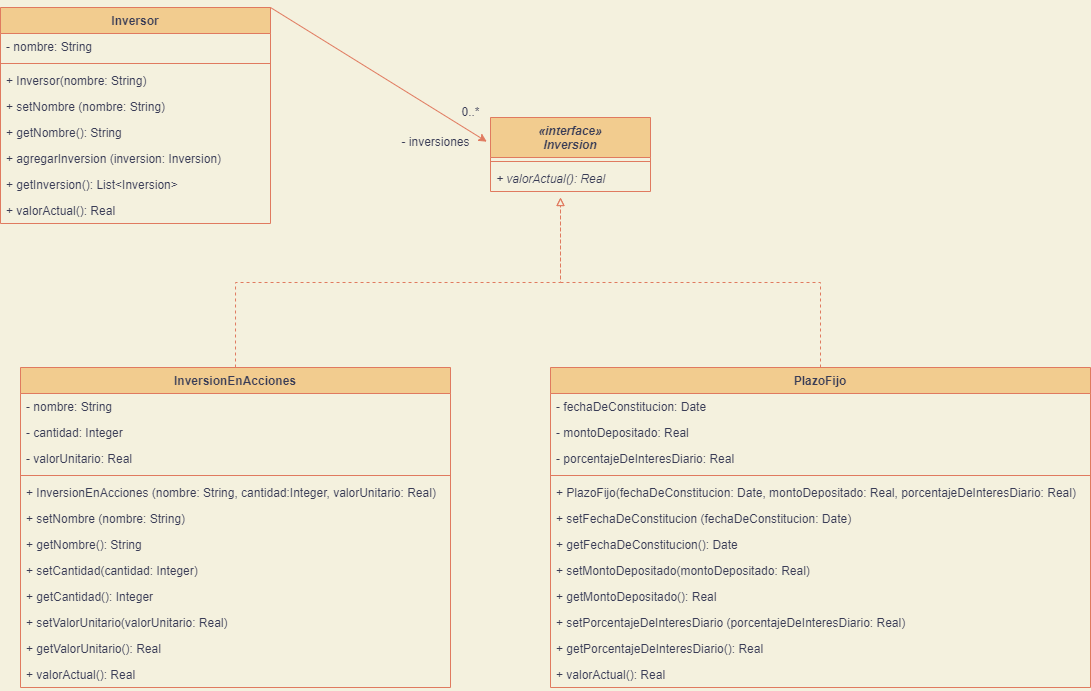

The diagram above was exported from draw.io. Its source (the exported page's mxGraphModel, read from the mxfile embedded in the PNG):
<mxGraphModel dx="522" dy="335" grid="1" gridSize="10" guides="1" tooltips="1" connect="1" arrows="1" fold="1" page="1" pageScale="1" pageWidth="827" pageHeight="1169" background="#F4F1DE" math="0" shadow="0">
  <root>
    <mxCell id="0" />
    <mxCell id="1" parent="0" />
    <mxCell id="Ht0neL3PqUrC3I6IZB-P-1" value="Inversor" style="swimlane;fontStyle=1;align=center;verticalAlign=top;childLayout=stackLayout;horizontal=1;startSize=26;horizontalStack=0;resizeParent=1;resizeParentMax=0;resizeLast=0;collapsible=1;marginBottom=0;fillColor=#F2CC8F;strokeColor=#E07A5F;fontColor=#393C56;rounded=0;" vertex="1" parent="1">
      <mxGeometry x="20" y="390" width="270" height="216" as="geometry" />
    </mxCell>
    <mxCell id="Ht0neL3PqUrC3I6IZB-P-2" value="- nombre: String" style="text;strokeColor=none;fillColor=none;align=left;verticalAlign=top;spacingLeft=4;spacingRight=4;overflow=hidden;rotatable=0;points=[[0,0.5],[1,0.5]];portConstraint=eastwest;fontColor=#393C56;rounded=0;" vertex="1" parent="Ht0neL3PqUrC3I6IZB-P-1">
      <mxGeometry y="26" width="270" height="26" as="geometry" />
    </mxCell>
    <mxCell id="Ht0neL3PqUrC3I6IZB-P-3" value="" style="line;strokeWidth=1;fillColor=none;align=left;verticalAlign=middle;spacingTop=-1;spacingLeft=3;spacingRight=3;rotatable=0;labelPosition=right;points=[];portConstraint=eastwest;strokeColor=#E07A5F;labelBackgroundColor=#F4F1DE;fontColor=#393C56;rounded=0;" vertex="1" parent="Ht0neL3PqUrC3I6IZB-P-1">
      <mxGeometry y="52" width="270" height="8" as="geometry" />
    </mxCell>
    <mxCell id="Ht0neL3PqUrC3I6IZB-P-11" value="+ Inversor(nombre: String)" style="text;strokeColor=none;fillColor=none;align=left;verticalAlign=top;spacingLeft=4;spacingRight=4;overflow=hidden;rotatable=0;points=[[0,0.5],[1,0.5]];portConstraint=eastwest;fontColor=#393C56;rounded=0;" vertex="1" parent="Ht0neL3PqUrC3I6IZB-P-1">
      <mxGeometry y="60" width="270" height="26" as="geometry" />
    </mxCell>
    <mxCell id="Ht0neL3PqUrC3I6IZB-P-4" value="+ setNombre (nombre: String)" style="text;strokeColor=none;fillColor=none;align=left;verticalAlign=top;spacingLeft=4;spacingRight=4;overflow=hidden;rotatable=0;points=[[0,0.5],[1,0.5]];portConstraint=eastwest;fontColor=#393C56;rounded=0;" vertex="1" parent="Ht0neL3PqUrC3I6IZB-P-1">
      <mxGeometry y="86" width="270" height="26" as="geometry" />
    </mxCell>
    <mxCell id="Ht0neL3PqUrC3I6IZB-P-7" value="+ getNombre(): String" style="text;strokeColor=none;fillColor=none;align=left;verticalAlign=top;spacingLeft=4;spacingRight=4;overflow=hidden;rotatable=0;points=[[0,0.5],[1,0.5]];portConstraint=eastwest;fontColor=#393C56;rounded=0;" vertex="1" parent="Ht0neL3PqUrC3I6IZB-P-1">
      <mxGeometry y="112" width="270" height="26" as="geometry" />
    </mxCell>
    <mxCell id="Ht0neL3PqUrC3I6IZB-P-8" value="+ agregarInversion (inversion: Inversion)" style="text;strokeColor=none;fillColor=none;align=left;verticalAlign=top;spacingLeft=4;spacingRight=4;overflow=hidden;rotatable=0;points=[[0,0.5],[1,0.5]];portConstraint=eastwest;fontColor=#393C56;rounded=0;" vertex="1" parent="Ht0neL3PqUrC3I6IZB-P-1">
      <mxGeometry y="138" width="270" height="26" as="geometry" />
    </mxCell>
    <mxCell id="Ht0neL3PqUrC3I6IZB-P-9" value="+ getInversion(): List&lt;Inversion&gt;" style="text;strokeColor=none;fillColor=none;align=left;verticalAlign=top;spacingLeft=4;spacingRight=4;overflow=hidden;rotatable=0;points=[[0,0.5],[1,0.5]];portConstraint=eastwest;fontColor=#393C56;rounded=0;" vertex="1" parent="Ht0neL3PqUrC3I6IZB-P-1">
      <mxGeometry y="164" width="270" height="26" as="geometry" />
    </mxCell>
    <mxCell id="Ht0neL3PqUrC3I6IZB-P-10" value="+ valorActual(): Real" style="text;strokeColor=none;fillColor=none;align=left;verticalAlign=top;spacingLeft=4;spacingRight=4;overflow=hidden;rotatable=0;points=[[0,0.5],[1,0.5]];portConstraint=eastwest;fontColor=#393C56;rounded=0;" vertex="1" parent="Ht0neL3PqUrC3I6IZB-P-1">
      <mxGeometry y="190" width="270" height="26" as="geometry" />
    </mxCell>
    <mxCell id="Ht0neL3PqUrC3I6IZB-P-14" value="«interface»&#10;Inversion" style="swimlane;fontStyle=3;align=center;verticalAlign=top;childLayout=stackLayout;horizontal=1;startSize=40;horizontalStack=0;resizeParent=1;resizeParentMax=0;resizeLast=0;collapsible=1;marginBottom=0;fillColor=#F2CC8F;strokeColor=#E07A5F;fontColor=#393C56;rounded=0;" vertex="1" parent="1">
      <mxGeometry x="510" y="500" width="160" height="74" as="geometry" />
    </mxCell>
    <mxCell id="Ht0neL3PqUrC3I6IZB-P-16" value="" style="line;strokeWidth=1;fillColor=none;align=left;verticalAlign=middle;spacingTop=-1;spacingLeft=3;spacingRight=3;rotatable=0;labelPosition=right;points=[];portConstraint=eastwest;strokeColor=#E07A5F;labelBackgroundColor=#F4F1DE;fontColor=#393C56;rounded=0;" vertex="1" parent="Ht0neL3PqUrC3I6IZB-P-14">
      <mxGeometry y="40" width="160" height="8" as="geometry" />
    </mxCell>
    <mxCell id="Ht0neL3PqUrC3I6IZB-P-18" value="+ valorActual(): Real" style="text;strokeColor=none;fillColor=none;align=left;verticalAlign=top;spacingLeft=4;spacingRight=4;overflow=hidden;rotatable=0;points=[[0,0.5],[1,0.5]];portConstraint=eastwest;fontStyle=2;fontColor=#393C56;rounded=0;" vertex="1" parent="Ht0neL3PqUrC3I6IZB-P-14">
      <mxGeometry y="48" width="160" height="26" as="geometry" />
    </mxCell>
    <mxCell id="Ht0neL3PqUrC3I6IZB-P-52" style="rounded=0;orthogonalLoop=1;jettySize=auto;html=1;exitX=0.5;exitY=0;exitDx=0;exitDy=0;dashed=1;endArrow=block;endFill=0;edgeStyle=orthogonalEdgeStyle;labelBackgroundColor=#F4F1DE;strokeColor=#E07A5F;fontColor=#393C56;" edge="1" parent="1" source="Ht0neL3PqUrC3I6IZB-P-19">
      <mxGeometry relative="1" as="geometry">
        <mxPoint x="580" y="580" as="targetPoint" />
      </mxGeometry>
    </mxCell>
    <mxCell id="Ht0neL3PqUrC3I6IZB-P-19" value="InversionEnAcciones" style="swimlane;fontStyle=1;align=center;verticalAlign=top;childLayout=stackLayout;horizontal=1;startSize=26;horizontalStack=0;resizeParent=1;resizeParentMax=0;resizeLast=0;collapsible=1;marginBottom=0;fillColor=#F2CC8F;strokeColor=#E07A5F;fontColor=#393C56;rounded=0;" vertex="1" parent="1">
      <mxGeometry x="40" y="750" width="430" height="320" as="geometry" />
    </mxCell>
    <mxCell id="Ht0neL3PqUrC3I6IZB-P-20" value="- nombre: String" style="text;strokeColor=none;fillColor=none;align=left;verticalAlign=top;spacingLeft=4;spacingRight=4;overflow=hidden;rotatable=0;points=[[0,0.5],[1,0.5]];portConstraint=eastwest;fontColor=#393C56;rounded=0;" vertex="1" parent="Ht0neL3PqUrC3I6IZB-P-19">
      <mxGeometry y="26" width="430" height="26" as="geometry" />
    </mxCell>
    <mxCell id="Ht0neL3PqUrC3I6IZB-P-24" value="- cantidad: Integer" style="text;strokeColor=none;fillColor=none;align=left;verticalAlign=top;spacingLeft=4;spacingRight=4;overflow=hidden;rotatable=0;points=[[0,0.5],[1,0.5]];portConstraint=eastwest;fontColor=#393C56;rounded=0;" vertex="1" parent="Ht0neL3PqUrC3I6IZB-P-19">
      <mxGeometry y="52" width="430" height="26" as="geometry" />
    </mxCell>
    <mxCell id="Ht0neL3PqUrC3I6IZB-P-23" value="- valorUnitario: Real" style="text;strokeColor=none;fillColor=none;align=left;verticalAlign=top;spacingLeft=4;spacingRight=4;overflow=hidden;rotatable=0;points=[[0,0.5],[1,0.5]];portConstraint=eastwest;fontColor=#393C56;rounded=0;" vertex="1" parent="Ht0neL3PqUrC3I6IZB-P-19">
      <mxGeometry y="78" width="430" height="26" as="geometry" />
    </mxCell>
    <mxCell id="Ht0neL3PqUrC3I6IZB-P-21" value="" style="line;strokeWidth=1;fillColor=none;align=left;verticalAlign=middle;spacingTop=-1;spacingLeft=3;spacingRight=3;rotatable=0;labelPosition=right;points=[];portConstraint=eastwest;strokeColor=#E07A5F;labelBackgroundColor=#F4F1DE;fontColor=#393C56;rounded=0;" vertex="1" parent="Ht0neL3PqUrC3I6IZB-P-19">
      <mxGeometry y="104" width="430" height="8" as="geometry" />
    </mxCell>
    <mxCell id="Ht0neL3PqUrC3I6IZB-P-35" value="+ InversionEnAcciones (nombre: String, cantidad:Integer, valorUnitario: Real)" style="text;strokeColor=none;fillColor=none;align=left;verticalAlign=top;spacingLeft=4;spacingRight=4;overflow=hidden;rotatable=0;points=[[0,0.5],[1,0.5]];portConstraint=eastwest;fontColor=#393C56;rounded=0;" vertex="1" parent="Ht0neL3PqUrC3I6IZB-P-19">
      <mxGeometry y="112" width="430" height="26" as="geometry" />
    </mxCell>
    <mxCell id="Ht0neL3PqUrC3I6IZB-P-25" value="+ setNombre (nombre: String)" style="text;strokeColor=none;fillColor=none;align=left;verticalAlign=top;spacingLeft=4;spacingRight=4;overflow=hidden;rotatable=0;points=[[0,0.5],[1,0.5]];portConstraint=eastwest;fontColor=#393C56;rounded=0;" vertex="1" parent="Ht0neL3PqUrC3I6IZB-P-19">
      <mxGeometry y="138" width="430" height="26" as="geometry" />
    </mxCell>
    <mxCell id="Ht0neL3PqUrC3I6IZB-P-26" value="+ getNombre(): String" style="text;strokeColor=none;fillColor=none;align=left;verticalAlign=top;spacingLeft=4;spacingRight=4;overflow=hidden;rotatable=0;points=[[0,0.5],[1,0.5]];portConstraint=eastwest;fontColor=#393C56;rounded=0;" vertex="1" parent="Ht0neL3PqUrC3I6IZB-P-19">
      <mxGeometry y="164" width="430" height="26" as="geometry" />
    </mxCell>
    <mxCell id="Ht0neL3PqUrC3I6IZB-P-27" value="+ setCantidad(cantidad: Integer)" style="text;strokeColor=none;fillColor=none;align=left;verticalAlign=top;spacingLeft=4;spacingRight=4;overflow=hidden;rotatable=0;points=[[0,0.5],[1,0.5]];portConstraint=eastwest;fontColor=#393C56;rounded=0;" vertex="1" parent="Ht0neL3PqUrC3I6IZB-P-19">
      <mxGeometry y="190" width="430" height="26" as="geometry" />
    </mxCell>
    <mxCell id="Ht0neL3PqUrC3I6IZB-P-22" value="+ getCantidad(): Integer" style="text;strokeColor=none;fillColor=none;align=left;verticalAlign=top;spacingLeft=4;spacingRight=4;overflow=hidden;rotatable=0;points=[[0,0.5],[1,0.5]];portConstraint=eastwest;fontColor=#393C56;rounded=0;" vertex="1" parent="Ht0neL3PqUrC3I6IZB-P-19">
      <mxGeometry y="216" width="430" height="26" as="geometry" />
    </mxCell>
    <mxCell id="Ht0neL3PqUrC3I6IZB-P-28" value="+ setValorUnitario(valorUnitario: Real)" style="text;strokeColor=none;fillColor=none;align=left;verticalAlign=top;spacingLeft=4;spacingRight=4;overflow=hidden;rotatable=0;points=[[0,0.5],[1,0.5]];portConstraint=eastwest;fontColor=#393C56;rounded=0;" vertex="1" parent="Ht0neL3PqUrC3I6IZB-P-19">
      <mxGeometry y="242" width="430" height="26" as="geometry" />
    </mxCell>
    <mxCell id="Ht0neL3PqUrC3I6IZB-P-29" value="+ getValorUnitario(): Real" style="text;strokeColor=none;fillColor=none;align=left;verticalAlign=top;spacingLeft=4;spacingRight=4;overflow=hidden;rotatable=0;points=[[0,0.5],[1,0.5]];portConstraint=eastwest;fontColor=#393C56;rounded=0;" vertex="1" parent="Ht0neL3PqUrC3I6IZB-P-19">
      <mxGeometry y="268" width="430" height="26" as="geometry" />
    </mxCell>
    <mxCell id="Ht0neL3PqUrC3I6IZB-P-30" value="+ valorActual(): Real" style="text;strokeColor=none;fillColor=none;align=left;verticalAlign=top;spacingLeft=4;spacingRight=4;overflow=hidden;rotatable=0;points=[[0,0.5],[1,0.5]];portConstraint=eastwest;fontColor=#393C56;rounded=0;" vertex="1" parent="Ht0neL3PqUrC3I6IZB-P-19">
      <mxGeometry y="294" width="430" height="26" as="geometry" />
    </mxCell>
    <mxCell id="Ht0neL3PqUrC3I6IZB-P-32" value="" style="endArrow=classic;html=1;rounded=0;exitX=1;exitY=0;exitDx=0;exitDy=0;entryX=-0.023;entryY=0.327;entryDx=0;entryDy=0;entryPerimeter=0;labelBackgroundColor=#F4F1DE;strokeColor=#E07A5F;fontColor=#393C56;" edge="1" parent="1" source="Ht0neL3PqUrC3I6IZB-P-1" target="Ht0neL3PqUrC3I6IZB-P-14">
      <mxGeometry width="50" height="50" relative="1" as="geometry">
        <mxPoint x="420" y="570" as="sourcePoint" />
        <mxPoint x="470" y="520" as="targetPoint" />
      </mxGeometry>
    </mxCell>
    <mxCell id="Ht0neL3PqUrC3I6IZB-P-33" value="- inversiones" style="text;html=1;align=center;verticalAlign=middle;resizable=0;points=[];autosize=1;strokeColor=none;fillColor=none;fontColor=#393C56;rounded=0;" vertex="1" parent="1">
      <mxGeometry x="410" y="510" width="90" height="30" as="geometry" />
    </mxCell>
    <mxCell id="Ht0neL3PqUrC3I6IZB-P-34" value="0..*" style="text;html=1;align=center;verticalAlign=middle;resizable=0;points=[];autosize=1;strokeColor=none;fillColor=none;fontColor=#393C56;rounded=0;" vertex="1" parent="1">
      <mxGeometry x="470" y="480" width="40" height="30" as="geometry" />
    </mxCell>
    <mxCell id="Ht0neL3PqUrC3I6IZB-P-54" style="edgeStyle=orthogonalEdgeStyle;rounded=0;orthogonalLoop=1;jettySize=auto;html=1;exitX=0.5;exitY=0;exitDx=0;exitDy=0;dashed=1;endArrow=block;endFill=0;labelBackgroundColor=#F4F1DE;strokeColor=#E07A5F;fontColor=#393C56;" edge="1" parent="1" source="Ht0neL3PqUrC3I6IZB-P-36">
      <mxGeometry relative="1" as="geometry">
        <mxPoint x="580" y="580.0000000000002" as="targetPoint" />
      </mxGeometry>
    </mxCell>
    <mxCell id="Ht0neL3PqUrC3I6IZB-P-36" value="PlazoFijo" style="swimlane;fontStyle=1;align=center;verticalAlign=top;childLayout=stackLayout;horizontal=1;startSize=26;horizontalStack=0;resizeParent=1;resizeParentMax=0;resizeLast=0;collapsible=1;marginBottom=0;fillColor=#F2CC8F;strokeColor=#E07A5F;fontColor=#393C56;rounded=0;" vertex="1" parent="1">
      <mxGeometry x="570" y="750" width="540" height="320" as="geometry" />
    </mxCell>
    <mxCell id="Ht0neL3PqUrC3I6IZB-P-37" value="- fechaDeConstitucion: Date" style="text;strokeColor=none;fillColor=none;align=left;verticalAlign=top;spacingLeft=4;spacingRight=4;overflow=hidden;rotatable=0;points=[[0,0.5],[1,0.5]];portConstraint=eastwest;fontColor=#393C56;rounded=0;" vertex="1" parent="Ht0neL3PqUrC3I6IZB-P-36">
      <mxGeometry y="26" width="540" height="26" as="geometry" />
    </mxCell>
    <mxCell id="Ht0neL3PqUrC3I6IZB-P-38" value="- montoDepositado: Real" style="text;strokeColor=none;fillColor=none;align=left;verticalAlign=top;spacingLeft=4;spacingRight=4;overflow=hidden;rotatable=0;points=[[0,0.5],[1,0.5]];portConstraint=eastwest;fontColor=#393C56;rounded=0;" vertex="1" parent="Ht0neL3PqUrC3I6IZB-P-36">
      <mxGeometry y="52" width="540" height="26" as="geometry" />
    </mxCell>
    <mxCell id="Ht0neL3PqUrC3I6IZB-P-39" value="- porcentajeDeInteresDiario: Real" style="text;strokeColor=none;fillColor=none;align=left;verticalAlign=top;spacingLeft=4;spacingRight=4;overflow=hidden;rotatable=0;points=[[0,0.5],[1,0.5]];portConstraint=eastwest;fontColor=#393C56;rounded=0;" vertex="1" parent="Ht0neL3PqUrC3I6IZB-P-36">
      <mxGeometry y="78" width="540" height="26" as="geometry" />
    </mxCell>
    <mxCell id="Ht0neL3PqUrC3I6IZB-P-40" value="" style="line;strokeWidth=1;fillColor=none;align=left;verticalAlign=middle;spacingTop=-1;spacingLeft=3;spacingRight=3;rotatable=0;labelPosition=right;points=[];portConstraint=eastwest;strokeColor=#E07A5F;labelBackgroundColor=#F4F1DE;fontColor=#393C56;rounded=0;" vertex="1" parent="Ht0neL3PqUrC3I6IZB-P-36">
      <mxGeometry y="104" width="540" height="8" as="geometry" />
    </mxCell>
    <mxCell id="Ht0neL3PqUrC3I6IZB-P-41" value="+ PlazoFijo(fechaDeConstitucion: Date, montoDepositado: Real, porcentajeDeInteresDiario: Real)" style="text;strokeColor=none;fillColor=none;align=left;verticalAlign=top;spacingLeft=4;spacingRight=4;overflow=hidden;rotatable=0;points=[[0,0.5],[1,0.5]];portConstraint=eastwest;fontColor=#393C56;rounded=0;" vertex="1" parent="Ht0neL3PqUrC3I6IZB-P-36">
      <mxGeometry y="112" width="540" height="26" as="geometry" />
    </mxCell>
    <mxCell id="Ht0neL3PqUrC3I6IZB-P-42" value="+ setFechaDeConstitucion (fechaDeConstitucion: Date)" style="text;strokeColor=none;fillColor=none;align=left;verticalAlign=top;spacingLeft=4;spacingRight=4;overflow=hidden;rotatable=0;points=[[0,0.5],[1,0.5]];portConstraint=eastwest;fontColor=#393C56;rounded=0;" vertex="1" parent="Ht0neL3PqUrC3I6IZB-P-36">
      <mxGeometry y="138" width="540" height="26" as="geometry" />
    </mxCell>
    <mxCell id="Ht0neL3PqUrC3I6IZB-P-43" value="+ getFechaDeConstitucion(): Date" style="text;strokeColor=none;fillColor=none;align=left;verticalAlign=top;spacingLeft=4;spacingRight=4;overflow=hidden;rotatable=0;points=[[0,0.5],[1,0.5]];portConstraint=eastwest;fontColor=#393C56;rounded=0;" vertex="1" parent="Ht0neL3PqUrC3I6IZB-P-36">
      <mxGeometry y="164" width="540" height="26" as="geometry" />
    </mxCell>
    <mxCell id="Ht0neL3PqUrC3I6IZB-P-45" value="+ setMontoDepositado(montoDepositado: Real)" style="text;strokeColor=none;fillColor=none;align=left;verticalAlign=top;spacingLeft=4;spacingRight=4;overflow=hidden;rotatable=0;points=[[0,0.5],[1,0.5]];portConstraint=eastwest;fontColor=#393C56;rounded=0;" vertex="1" parent="Ht0neL3PqUrC3I6IZB-P-36">
      <mxGeometry y="190" width="540" height="26" as="geometry" />
    </mxCell>
    <mxCell id="Ht0neL3PqUrC3I6IZB-P-44" value="+ getMontoDepositado(): Real" style="text;strokeColor=none;fillColor=none;align=left;verticalAlign=top;spacingLeft=4;spacingRight=4;overflow=hidden;rotatable=0;points=[[0,0.5],[1,0.5]];portConstraint=eastwest;fontColor=#393C56;rounded=0;" vertex="1" parent="Ht0neL3PqUrC3I6IZB-P-36">
      <mxGeometry y="216" width="540" height="26" as="geometry" />
    </mxCell>
    <mxCell id="Ht0neL3PqUrC3I6IZB-P-46" value="+ setPorcentajeDeInteresDiario (porcentajeDeInteresDiario: Real)" style="text;strokeColor=none;fillColor=none;align=left;verticalAlign=top;spacingLeft=4;spacingRight=4;overflow=hidden;rotatable=0;points=[[0,0.5],[1,0.5]];portConstraint=eastwest;fontColor=#393C56;rounded=0;" vertex="1" parent="Ht0neL3PqUrC3I6IZB-P-36">
      <mxGeometry y="242" width="540" height="26" as="geometry" />
    </mxCell>
    <mxCell id="Ht0neL3PqUrC3I6IZB-P-47" value="+ getPorcentajeDeInteresDiario(): Real" style="text;strokeColor=none;fillColor=none;align=left;verticalAlign=top;spacingLeft=4;spacingRight=4;overflow=hidden;rotatable=0;points=[[0,0.5],[1,0.5]];portConstraint=eastwest;fontColor=#393C56;rounded=0;" vertex="1" parent="Ht0neL3PqUrC3I6IZB-P-36">
      <mxGeometry y="268" width="540" height="26" as="geometry" />
    </mxCell>
    <mxCell id="Ht0neL3PqUrC3I6IZB-P-48" value="+ valorActual(): Real" style="text;strokeColor=none;fillColor=none;align=left;verticalAlign=top;spacingLeft=4;spacingRight=4;overflow=hidden;rotatable=0;points=[[0,0.5],[1,0.5]];portConstraint=eastwest;fontColor=#393C56;rounded=0;" vertex="1" parent="Ht0neL3PqUrC3I6IZB-P-36">
      <mxGeometry y="294" width="540" height="26" as="geometry" />
    </mxCell>
  </root>
</mxGraphModel>